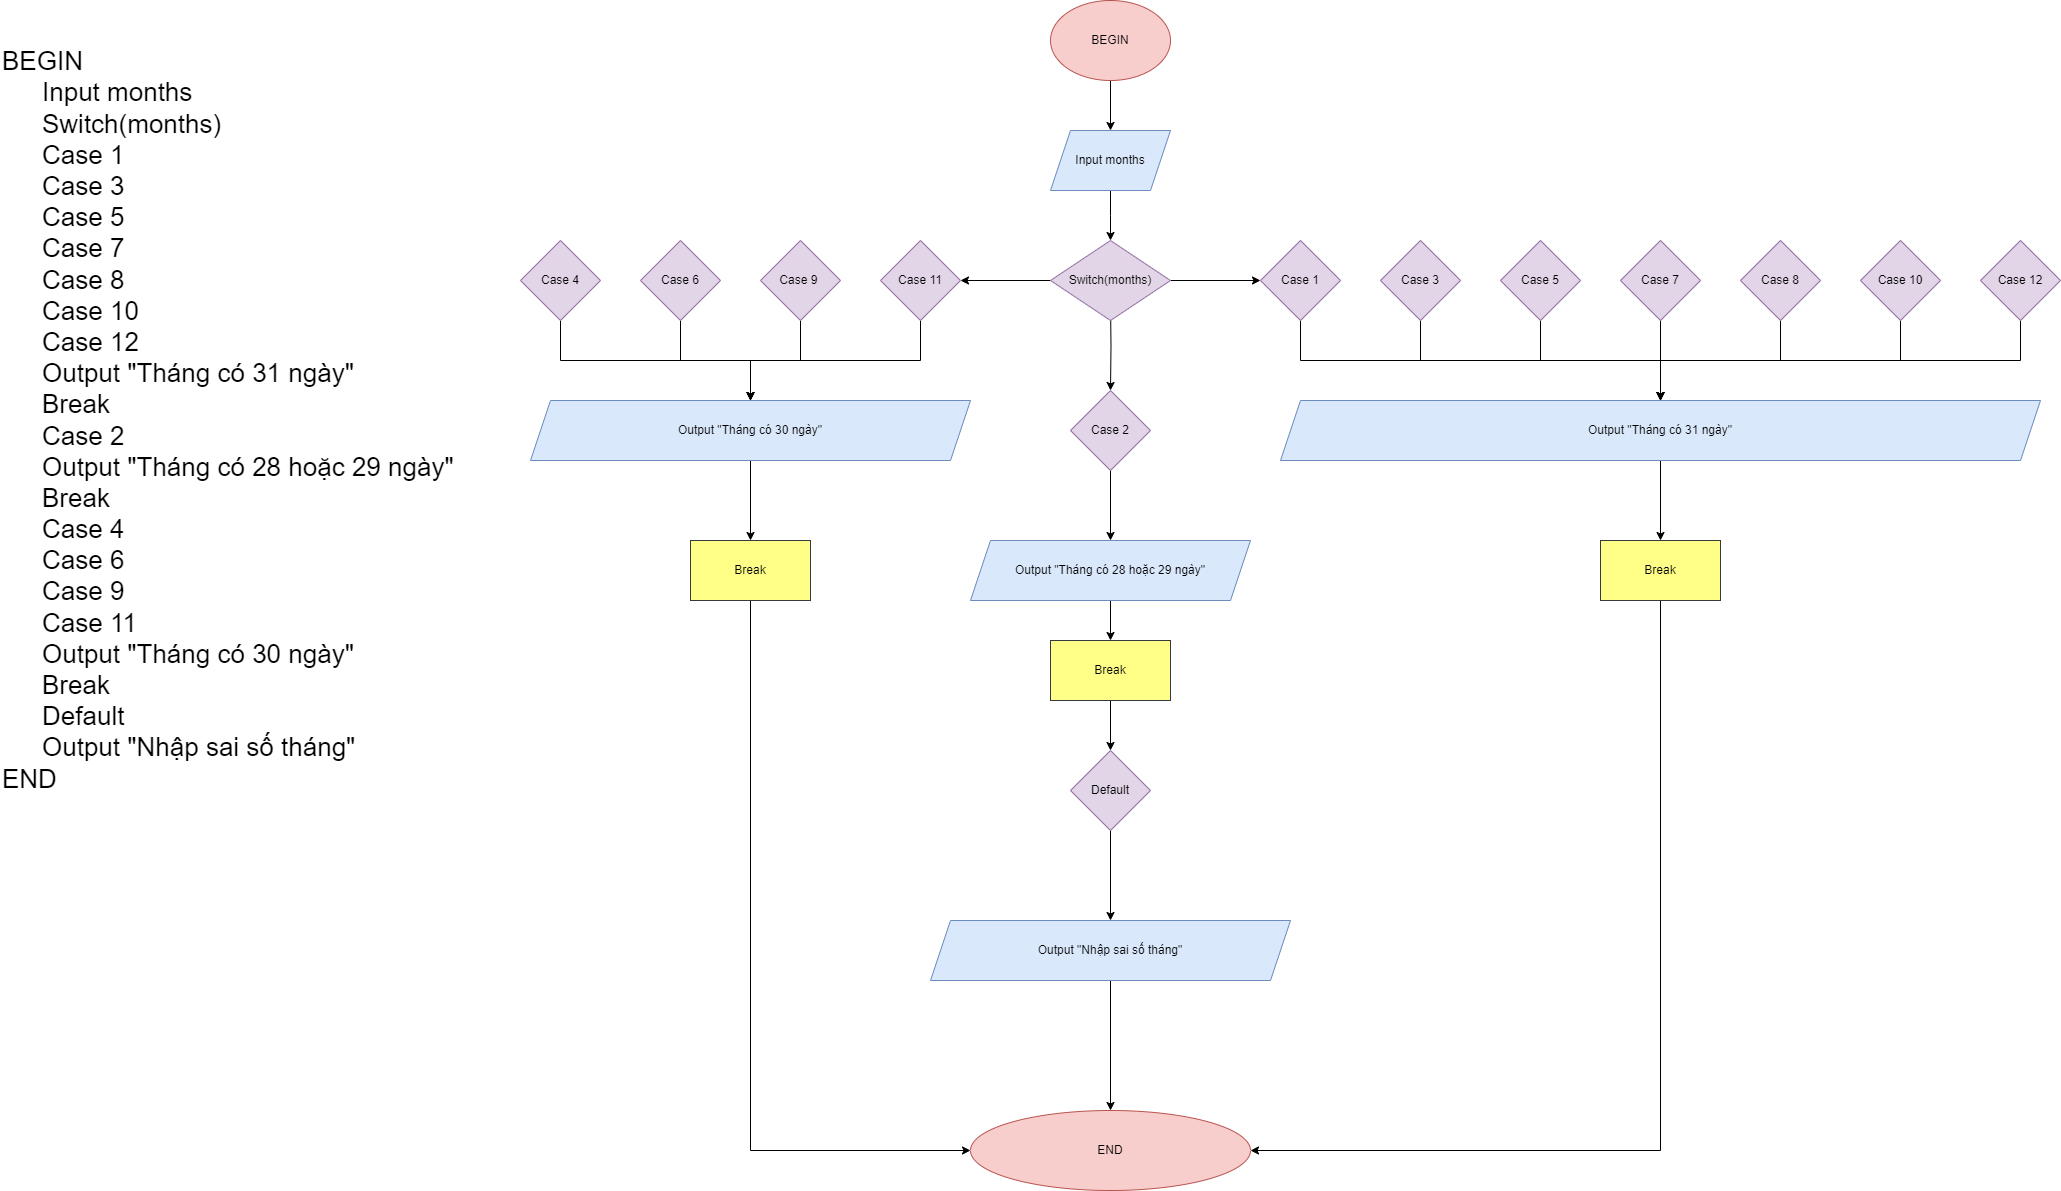

The diagram above was exported from draw.io. Its source (the exported page's mxGraphModel, read from the mxfile embedded in the PNG):
<mxGraphModel dx="1750" dy="955" grid="1" gridSize="10" guides="1" tooltips="1" connect="1" arrows="1" fold="1" page="1" pageScale="1" pageWidth="3300" pageHeight="4681" math="0" shadow="0">
  <root>
    <mxCell id="WIyWlLk6GJQsqaUBKTNV-0" />
    <mxCell id="WIyWlLk6GJQsqaUBKTNV-1" parent="WIyWlLk6GJQsqaUBKTNV-0" />
    <mxCell id="HnLhWokX56UN4SqOGBWQ-60" value="" style="edgeStyle=orthogonalEdgeStyle;rounded=0;orthogonalLoop=1;jettySize=auto;html=1;" edge="1" parent="WIyWlLk6GJQsqaUBKTNV-1" source="HnLhWokX56UN4SqOGBWQ-25" target="HnLhWokX56UN4SqOGBWQ-26">
      <mxGeometry relative="1" as="geometry" />
    </mxCell>
    <mxCell id="HnLhWokX56UN4SqOGBWQ-25" value="BEGIN" style="ellipse;whiteSpace=wrap;html=1;fillColor=#f8cecc;strokeColor=#b85450;" vertex="1" parent="WIyWlLk6GJQsqaUBKTNV-1">
      <mxGeometry x="1160" y="80" width="120" height="80" as="geometry" />
    </mxCell>
    <mxCell id="HnLhWokX56UN4SqOGBWQ-61" value="" style="edgeStyle=orthogonalEdgeStyle;rounded=0;orthogonalLoop=1;jettySize=auto;html=1;" edge="1" parent="WIyWlLk6GJQsqaUBKTNV-1" source="HnLhWokX56UN4SqOGBWQ-26">
      <mxGeometry relative="1" as="geometry">
        <mxPoint x="1220" y="320" as="targetPoint" />
      </mxGeometry>
    </mxCell>
    <mxCell id="HnLhWokX56UN4SqOGBWQ-26" value="Input months" style="shape=parallelogram;perimeter=parallelogramPerimeter;whiteSpace=wrap;html=1;fixedSize=1;fillColor=#dae8fc;strokeColor=#6c8ebf;" vertex="1" parent="WIyWlLk6GJQsqaUBKTNV-1">
      <mxGeometry x="1160" y="210" width="120" height="60" as="geometry" />
    </mxCell>
    <mxCell id="HnLhWokX56UN4SqOGBWQ-57" value="" style="edgeStyle=orthogonalEdgeStyle;rounded=0;orthogonalLoop=1;jettySize=auto;html=1;" edge="1" parent="WIyWlLk6GJQsqaUBKTNV-1" target="HnLhWokX56UN4SqOGBWQ-56">
      <mxGeometry relative="1" as="geometry">
        <mxPoint x="1220" y="380" as="sourcePoint" />
      </mxGeometry>
    </mxCell>
    <mxCell id="HnLhWokX56UN4SqOGBWQ-38" value="" style="edgeStyle=orthogonalEdgeStyle;rounded=0;orthogonalLoop=1;jettySize=auto;html=1;" edge="1" parent="WIyWlLk6GJQsqaUBKTNV-1" source="HnLhWokX56UN4SqOGBWQ-28" target="HnLhWokX56UN4SqOGBWQ-37">
      <mxGeometry relative="1" as="geometry" />
    </mxCell>
    <mxCell id="HnLhWokX56UN4SqOGBWQ-28" value="Case 1" style="rhombus;whiteSpace=wrap;html=1;fillColor=#e1d5e7;strokeColor=#9673a6;" vertex="1" parent="WIyWlLk6GJQsqaUBKTNV-1">
      <mxGeometry x="1370" y="320" width="80" height="80" as="geometry" />
    </mxCell>
    <mxCell id="HnLhWokX56UN4SqOGBWQ-39" value="" style="edgeStyle=orthogonalEdgeStyle;rounded=0;orthogonalLoop=1;jettySize=auto;html=1;" edge="1" parent="WIyWlLk6GJQsqaUBKTNV-1" source="HnLhWokX56UN4SqOGBWQ-29" target="HnLhWokX56UN4SqOGBWQ-37">
      <mxGeometry relative="1" as="geometry" />
    </mxCell>
    <mxCell id="HnLhWokX56UN4SqOGBWQ-29" value="Case 3" style="rhombus;whiteSpace=wrap;html=1;fillColor=#e1d5e7;strokeColor=#9673a6;" vertex="1" parent="WIyWlLk6GJQsqaUBKTNV-1">
      <mxGeometry x="1490" y="320" width="80" height="80" as="geometry" />
    </mxCell>
    <mxCell id="HnLhWokX56UN4SqOGBWQ-42" value="" style="edgeStyle=orthogonalEdgeStyle;rounded=0;orthogonalLoop=1;jettySize=auto;html=1;" edge="1" parent="WIyWlLk6GJQsqaUBKTNV-1" source="HnLhWokX56UN4SqOGBWQ-30" target="HnLhWokX56UN4SqOGBWQ-37">
      <mxGeometry relative="1" as="geometry" />
    </mxCell>
    <mxCell id="HnLhWokX56UN4SqOGBWQ-30" value="Case 8" style="rhombus;whiteSpace=wrap;html=1;fillColor=#e1d5e7;strokeColor=#9673a6;" vertex="1" parent="WIyWlLk6GJQsqaUBKTNV-1">
      <mxGeometry x="1850" y="320" width="80" height="80" as="geometry" />
    </mxCell>
    <mxCell id="HnLhWokX56UN4SqOGBWQ-43" value="" style="edgeStyle=orthogonalEdgeStyle;rounded=0;orthogonalLoop=1;jettySize=auto;html=1;" edge="1" parent="WIyWlLk6GJQsqaUBKTNV-1" source="HnLhWokX56UN4SqOGBWQ-31" target="HnLhWokX56UN4SqOGBWQ-37">
      <mxGeometry relative="1" as="geometry" />
    </mxCell>
    <mxCell id="HnLhWokX56UN4SqOGBWQ-31" value="Case 10" style="rhombus;whiteSpace=wrap;html=1;fillColor=#e1d5e7;strokeColor=#9673a6;" vertex="1" parent="WIyWlLk6GJQsqaUBKTNV-1">
      <mxGeometry x="1970" y="320" width="80" height="80" as="geometry" />
    </mxCell>
    <mxCell id="HnLhWokX56UN4SqOGBWQ-40" value="" style="edgeStyle=orthogonalEdgeStyle;rounded=0;orthogonalLoop=1;jettySize=auto;html=1;" edge="1" parent="WIyWlLk6GJQsqaUBKTNV-1" source="HnLhWokX56UN4SqOGBWQ-32" target="HnLhWokX56UN4SqOGBWQ-37">
      <mxGeometry relative="1" as="geometry" />
    </mxCell>
    <mxCell id="HnLhWokX56UN4SqOGBWQ-32" value="Case 5" style="rhombus;whiteSpace=wrap;html=1;fillColor=#e1d5e7;strokeColor=#9673a6;" vertex="1" parent="WIyWlLk6GJQsqaUBKTNV-1">
      <mxGeometry x="1610" y="320" width="80" height="80" as="geometry" />
    </mxCell>
    <mxCell id="HnLhWokX56UN4SqOGBWQ-44" value="" style="edgeStyle=orthogonalEdgeStyle;rounded=0;orthogonalLoop=1;jettySize=auto;html=1;" edge="1" parent="WIyWlLk6GJQsqaUBKTNV-1" source="HnLhWokX56UN4SqOGBWQ-35" target="HnLhWokX56UN4SqOGBWQ-37">
      <mxGeometry relative="1" as="geometry" />
    </mxCell>
    <mxCell id="HnLhWokX56UN4SqOGBWQ-35" value="Case 12" style="rhombus;whiteSpace=wrap;html=1;fillColor=#e1d5e7;strokeColor=#9673a6;" vertex="1" parent="WIyWlLk6GJQsqaUBKTNV-1">
      <mxGeometry x="2090" y="320" width="80" height="80" as="geometry" />
    </mxCell>
    <mxCell id="HnLhWokX56UN4SqOGBWQ-41" value="" style="edgeStyle=orthogonalEdgeStyle;rounded=0;orthogonalLoop=1;jettySize=auto;html=1;" edge="1" parent="WIyWlLk6GJQsqaUBKTNV-1" source="HnLhWokX56UN4SqOGBWQ-36" target="HnLhWokX56UN4SqOGBWQ-37">
      <mxGeometry relative="1" as="geometry" />
    </mxCell>
    <mxCell id="HnLhWokX56UN4SqOGBWQ-36" value="Case 7" style="rhombus;whiteSpace=wrap;html=1;fillColor=#e1d5e7;strokeColor=#9673a6;" vertex="1" parent="WIyWlLk6GJQsqaUBKTNV-1">
      <mxGeometry x="1730" y="320" width="80" height="80" as="geometry" />
    </mxCell>
    <mxCell id="HnLhWokX56UN4SqOGBWQ-79" style="edgeStyle=orthogonalEdgeStyle;rounded=0;orthogonalLoop=1;jettySize=auto;html=1;entryX=1;entryY=0.5;entryDx=0;entryDy=0;" edge="1" parent="WIyWlLk6GJQsqaUBKTNV-1" source="HnLhWokX56UN4SqOGBWQ-83" target="HnLhWokX56UN4SqOGBWQ-76">
      <mxGeometry relative="1" as="geometry">
        <Array as="points">
          <mxPoint x="1770" y="1230" />
        </Array>
      </mxGeometry>
    </mxCell>
    <mxCell id="HnLhWokX56UN4SqOGBWQ-85" value="" style="edgeStyle=orthogonalEdgeStyle;rounded=0;orthogonalLoop=1;jettySize=auto;html=1;" edge="1" parent="WIyWlLk6GJQsqaUBKTNV-1" source="HnLhWokX56UN4SqOGBWQ-37" target="HnLhWokX56UN4SqOGBWQ-83">
      <mxGeometry relative="1" as="geometry" />
    </mxCell>
    <mxCell id="HnLhWokX56UN4SqOGBWQ-37" value="Output &quot;Tháng có 31 ngày&quot;" style="shape=parallelogram;perimeter=parallelogramPerimeter;whiteSpace=wrap;html=1;fixedSize=1;fillColor=#dae8fc;strokeColor=#6c8ebf;" vertex="1" parent="WIyWlLk6GJQsqaUBKTNV-1">
      <mxGeometry x="1390" y="480" width="760" height="60" as="geometry" />
    </mxCell>
    <mxCell id="HnLhWokX56UN4SqOGBWQ-50" value="" style="edgeStyle=orthogonalEdgeStyle;rounded=0;orthogonalLoop=1;jettySize=auto;html=1;" edge="1" parent="WIyWlLk6GJQsqaUBKTNV-1" source="HnLhWokX56UN4SqOGBWQ-45" target="HnLhWokX56UN4SqOGBWQ-49">
      <mxGeometry relative="1" as="geometry" />
    </mxCell>
    <mxCell id="HnLhWokX56UN4SqOGBWQ-45" value="Case 4" style="rhombus;whiteSpace=wrap;html=1;fillColor=#e1d5e7;strokeColor=#9673a6;" vertex="1" parent="WIyWlLk6GJQsqaUBKTNV-1">
      <mxGeometry x="630" y="320" width="80" height="80" as="geometry" />
    </mxCell>
    <mxCell id="HnLhWokX56UN4SqOGBWQ-51" value="" style="edgeStyle=orthogonalEdgeStyle;rounded=0;orthogonalLoop=1;jettySize=auto;html=1;" edge="1" parent="WIyWlLk6GJQsqaUBKTNV-1" source="HnLhWokX56UN4SqOGBWQ-46" target="HnLhWokX56UN4SqOGBWQ-49">
      <mxGeometry relative="1" as="geometry" />
    </mxCell>
    <mxCell id="HnLhWokX56UN4SqOGBWQ-46" value="Case 6" style="rhombus;whiteSpace=wrap;html=1;fillColor=#e1d5e7;strokeColor=#9673a6;" vertex="1" parent="WIyWlLk6GJQsqaUBKTNV-1">
      <mxGeometry x="750" y="320" width="80" height="80" as="geometry" />
    </mxCell>
    <mxCell id="HnLhWokX56UN4SqOGBWQ-52" value="" style="edgeStyle=orthogonalEdgeStyle;rounded=0;orthogonalLoop=1;jettySize=auto;html=1;" edge="1" parent="WIyWlLk6GJQsqaUBKTNV-1" source="HnLhWokX56UN4SqOGBWQ-47" target="HnLhWokX56UN4SqOGBWQ-49">
      <mxGeometry relative="1" as="geometry" />
    </mxCell>
    <mxCell id="HnLhWokX56UN4SqOGBWQ-47" value="Case 9&amp;nbsp;" style="rhombus;whiteSpace=wrap;html=1;fillColor=#e1d5e7;strokeColor=#9673a6;" vertex="1" parent="WIyWlLk6GJQsqaUBKTNV-1">
      <mxGeometry x="870" y="320" width="80" height="80" as="geometry" />
    </mxCell>
    <mxCell id="HnLhWokX56UN4SqOGBWQ-53" value="" style="edgeStyle=orthogonalEdgeStyle;rounded=0;orthogonalLoop=1;jettySize=auto;html=1;" edge="1" parent="WIyWlLk6GJQsqaUBKTNV-1" source="HnLhWokX56UN4SqOGBWQ-48" target="HnLhWokX56UN4SqOGBWQ-49">
      <mxGeometry relative="1" as="geometry" />
    </mxCell>
    <mxCell id="HnLhWokX56UN4SqOGBWQ-48" value="Case 11" style="rhombus;whiteSpace=wrap;html=1;fillColor=#e1d5e7;strokeColor=#9673a6;" vertex="1" parent="WIyWlLk6GJQsqaUBKTNV-1">
      <mxGeometry x="990" y="320" width="80" height="80" as="geometry" />
    </mxCell>
    <mxCell id="HnLhWokX56UN4SqOGBWQ-86" value="" style="edgeStyle=orthogonalEdgeStyle;rounded=0;orthogonalLoop=1;jettySize=auto;html=1;" edge="1" parent="WIyWlLk6GJQsqaUBKTNV-1" source="HnLhWokX56UN4SqOGBWQ-49" target="HnLhWokX56UN4SqOGBWQ-81">
      <mxGeometry relative="1" as="geometry" />
    </mxCell>
    <mxCell id="HnLhWokX56UN4SqOGBWQ-49" value="Output &quot;Tháng có 30 ngày&quot;" style="shape=parallelogram;perimeter=parallelogramPerimeter;whiteSpace=wrap;html=1;fixedSize=1;fillColor=#dae8fc;strokeColor=#6c8ebf;" vertex="1" parent="WIyWlLk6GJQsqaUBKTNV-1">
      <mxGeometry x="640" y="480" width="440" height="60" as="geometry" />
    </mxCell>
    <mxCell id="HnLhWokX56UN4SqOGBWQ-59" value="" style="edgeStyle=orthogonalEdgeStyle;rounded=0;orthogonalLoop=1;jettySize=auto;html=1;" edge="1" parent="WIyWlLk6GJQsqaUBKTNV-1" source="HnLhWokX56UN4SqOGBWQ-56" target="HnLhWokX56UN4SqOGBWQ-58">
      <mxGeometry relative="1" as="geometry" />
    </mxCell>
    <mxCell id="HnLhWokX56UN4SqOGBWQ-56" value="Case 2" style="rhombus;whiteSpace=wrap;html=1;rounded=0;fillColor=#e1d5e7;strokeColor=#9673a6;" vertex="1" parent="WIyWlLk6GJQsqaUBKTNV-1">
      <mxGeometry x="1180" y="470" width="80" height="80" as="geometry" />
    </mxCell>
    <mxCell id="HnLhWokX56UN4SqOGBWQ-88" value="" style="edgeStyle=orthogonalEdgeStyle;rounded=0;orthogonalLoop=1;jettySize=auto;html=1;" edge="1" parent="WIyWlLk6GJQsqaUBKTNV-1" source="HnLhWokX56UN4SqOGBWQ-58" target="HnLhWokX56UN4SqOGBWQ-82">
      <mxGeometry relative="1" as="geometry" />
    </mxCell>
    <mxCell id="HnLhWokX56UN4SqOGBWQ-58" value="Output &quot;Tháng có 28 hoặc 29 ngày&quot;" style="shape=parallelogram;perimeter=parallelogramPerimeter;whiteSpace=wrap;html=1;fixedSize=1;rounded=0;fillColor=#dae8fc;strokeColor=#6c8ebf;" vertex="1" parent="WIyWlLk6GJQsqaUBKTNV-1">
      <mxGeometry x="1080" y="620" width="280" height="60" as="geometry" />
    </mxCell>
    <mxCell id="HnLhWokX56UN4SqOGBWQ-65" value="" style="edgeStyle=orthogonalEdgeStyle;rounded=0;orthogonalLoop=1;jettySize=auto;html=1;" edge="1" parent="WIyWlLk6GJQsqaUBKTNV-1" source="HnLhWokX56UN4SqOGBWQ-64" target="HnLhWokX56UN4SqOGBWQ-28">
      <mxGeometry relative="1" as="geometry" />
    </mxCell>
    <mxCell id="HnLhWokX56UN4SqOGBWQ-66" value="" style="edgeStyle=orthogonalEdgeStyle;rounded=0;orthogonalLoop=1;jettySize=auto;html=1;" edge="1" parent="WIyWlLk6GJQsqaUBKTNV-1" source="HnLhWokX56UN4SqOGBWQ-64" target="HnLhWokX56UN4SqOGBWQ-48">
      <mxGeometry relative="1" as="geometry" />
    </mxCell>
    <mxCell id="HnLhWokX56UN4SqOGBWQ-64" value="Switch(months)" style="rhombus;whiteSpace=wrap;html=1;fillColor=#e1d5e7;strokeColor=#9673a6;" vertex="1" parent="WIyWlLk6GJQsqaUBKTNV-1">
      <mxGeometry x="1160" y="320" width="120" height="80" as="geometry" />
    </mxCell>
    <mxCell id="HnLhWokX56UN4SqOGBWQ-76" value="END" style="ellipse;whiteSpace=wrap;html=1;fillColor=#f8cecc;strokeColor=#b85450;" vertex="1" parent="WIyWlLk6GJQsqaUBKTNV-1">
      <mxGeometry x="1080" y="1190" width="280" height="80" as="geometry" />
    </mxCell>
    <mxCell id="HnLhWokX56UN4SqOGBWQ-80" value="&lt;div style=&quot;text-align: justify;&quot;&gt;&lt;span style=&quot;font-size: 26px; background-color: initial;&quot;&gt;BEGIN&lt;/span&gt;&lt;/div&gt;&lt;blockquote style=&quot;margin: 0 0 0 40px; border: none; padding: 0px;&quot;&gt;&lt;div style=&quot;text-align: justify;&quot;&gt;&lt;span style=&quot;font-size: 26px; background-color: initial;&quot;&gt;Input months&lt;/span&gt;&lt;/div&gt;&lt;div style=&quot;text-align: justify;&quot;&gt;&lt;span style=&quot;font-size: 26px; background-color: initial;&quot;&gt;Switch(months)&lt;/span&gt;&lt;/div&gt;&lt;div style=&quot;text-align: justify;&quot;&gt;&lt;span style=&quot;font-size: 26px;&quot;&gt;Case 1&lt;/span&gt;&lt;/div&gt;&lt;div style=&quot;text-align: justify;&quot;&gt;&lt;span style=&quot;font-size: 26px;&quot;&gt;Case 3&lt;/span&gt;&lt;/div&gt;&lt;div style=&quot;text-align: justify;&quot;&gt;&lt;span style=&quot;font-size: 26px;&quot;&gt;Case 5&lt;/span&gt;&lt;/div&gt;&lt;div style=&quot;text-align: justify;&quot;&gt;&lt;span style=&quot;font-size: 26px;&quot;&gt;Case 7&amp;nbsp;&lt;/span&gt;&lt;/div&gt;&lt;div style=&quot;text-align: justify;&quot;&gt;&lt;span style=&quot;font-size: 26px;&quot;&gt;Case 8&amp;nbsp;&lt;/span&gt;&lt;/div&gt;&lt;div style=&quot;text-align: justify;&quot;&gt;&lt;span style=&quot;font-size: 26px;&quot;&gt;Case 10&lt;/span&gt;&lt;/div&gt;&lt;div style=&quot;text-align: justify;&quot;&gt;&lt;span style=&quot;font-size: 26px;&quot;&gt;Case 12&lt;/span&gt;&lt;/div&gt;&lt;div style=&quot;text-align: justify;&quot;&gt;&lt;span style=&quot;font-size: 26px;&quot;&gt;Output &quot;Tháng có 31 ngày&quot;&lt;/span&gt;&lt;/div&gt;&lt;div style=&quot;text-align: justify;&quot;&gt;&lt;span style=&quot;font-size: 26px;&quot;&gt;Break&lt;/span&gt;&lt;/div&gt;&lt;div style=&quot;text-align: justify;&quot;&gt;&lt;span style=&quot;font-size: 26px;&quot;&gt;Case 2&amp;nbsp;&lt;/span&gt;&lt;/div&gt;&lt;div style=&quot;text-align: justify;&quot;&gt;&lt;span style=&quot;font-size: 26px;&quot;&gt;Output &quot;Tháng có 28 hoặc 29 ngày&quot;&lt;/span&gt;&lt;/div&gt;&lt;div style=&quot;text-align: justify;&quot;&gt;&lt;span style=&quot;font-size: 26px;&quot;&gt;Break&lt;/span&gt;&lt;/div&gt;&lt;div style=&quot;text-align: justify;&quot;&gt;&lt;span style=&quot;font-size: 26px;&quot;&gt;Case 4&lt;/span&gt;&lt;/div&gt;&lt;div style=&quot;text-align: justify;&quot;&gt;&lt;span style=&quot;font-size: 26px;&quot;&gt;Case 6&lt;/span&gt;&lt;/div&gt;&lt;div style=&quot;text-align: justify;&quot;&gt;&lt;span style=&quot;font-size: 26px;&quot;&gt;Case 9&amp;nbsp;&lt;/span&gt;&lt;/div&gt;&lt;div style=&quot;text-align: justify;&quot;&gt;&lt;span style=&quot;font-size: 26px;&quot;&gt;Case 11&lt;/span&gt;&lt;/div&gt;&lt;div style=&quot;text-align: justify;&quot;&gt;&lt;span style=&quot;font-size: 26px;&quot;&gt;Output &quot;Tháng có 30 ngày&quot;&lt;/span&gt;&lt;/div&gt;&lt;div style=&quot;text-align: justify;&quot;&gt;&lt;span style=&quot;font-size: 26px;&quot;&gt;Break&lt;/span&gt;&lt;/div&gt;&lt;div style=&quot;text-align: justify;&quot;&gt;&lt;span style=&quot;font-size: 26px;&quot;&gt;Default&lt;/span&gt;&lt;/div&gt;&lt;div style=&quot;text-align: justify;&quot;&gt;&lt;span style=&quot;font-size: 26px;&quot;&gt;Output &quot;Nhập sai số tháng&quot;&lt;/span&gt;&lt;/div&gt;&lt;/blockquote&gt;&lt;div style=&quot;text-align: justify;&quot;&gt;&lt;span style=&quot;font-size: 26px;&quot;&gt;END&lt;/span&gt;&lt;/div&gt;" style="text;html=1;strokeColor=none;fillColor=none;align=left;verticalAlign=middle;whiteSpace=wrap;rounded=0;" vertex="1" parent="WIyWlLk6GJQsqaUBKTNV-1">
      <mxGeometry x="110" y="120" width="520" height="760" as="geometry" />
    </mxCell>
    <mxCell id="HnLhWokX56UN4SqOGBWQ-87" style="edgeStyle=orthogonalEdgeStyle;rounded=0;orthogonalLoop=1;jettySize=auto;html=1;entryX=0;entryY=0.5;entryDx=0;entryDy=0;" edge="1" parent="WIyWlLk6GJQsqaUBKTNV-1" source="HnLhWokX56UN4SqOGBWQ-81" target="HnLhWokX56UN4SqOGBWQ-76">
      <mxGeometry relative="1" as="geometry">
        <Array as="points">
          <mxPoint x="860" y="1230" />
        </Array>
      </mxGeometry>
    </mxCell>
    <mxCell id="HnLhWokX56UN4SqOGBWQ-81" value="Break" style="rounded=0;whiteSpace=wrap;html=1;fillColor=#ffff88;strokeColor=#36393d;" vertex="1" parent="WIyWlLk6GJQsqaUBKTNV-1">
      <mxGeometry x="800" y="620" width="120" height="60" as="geometry" />
    </mxCell>
    <mxCell id="HnLhWokX56UN4SqOGBWQ-91" value="" style="edgeStyle=orthogonalEdgeStyle;rounded=0;orthogonalLoop=1;jettySize=auto;html=1;" edge="1" parent="WIyWlLk6GJQsqaUBKTNV-1" source="HnLhWokX56UN4SqOGBWQ-82" target="HnLhWokX56UN4SqOGBWQ-90">
      <mxGeometry relative="1" as="geometry" />
    </mxCell>
    <mxCell id="HnLhWokX56UN4SqOGBWQ-82" value="Break" style="rounded=0;whiteSpace=wrap;html=1;fillColor=#ffff88;strokeColor=#36393d;" vertex="1" parent="WIyWlLk6GJQsqaUBKTNV-1">
      <mxGeometry x="1160" y="720" width="120" height="60" as="geometry" />
    </mxCell>
    <mxCell id="HnLhWokX56UN4SqOGBWQ-83" value="Break" style="rounded=0;whiteSpace=wrap;html=1;fillColor=#ffff88;strokeColor=#36393d;" vertex="1" parent="WIyWlLk6GJQsqaUBKTNV-1">
      <mxGeometry x="1710" y="620" width="120" height="60" as="geometry" />
    </mxCell>
    <mxCell id="HnLhWokX56UN4SqOGBWQ-95" value="" style="edgeStyle=orthogonalEdgeStyle;rounded=0;orthogonalLoop=1;jettySize=auto;html=1;" edge="1" parent="WIyWlLk6GJQsqaUBKTNV-1" source="HnLhWokX56UN4SqOGBWQ-90" target="HnLhWokX56UN4SqOGBWQ-94">
      <mxGeometry relative="1" as="geometry" />
    </mxCell>
    <mxCell id="HnLhWokX56UN4SqOGBWQ-90" value="Default" style="rhombus;whiteSpace=wrap;html=1;fillColor=#e1d5e7;strokeColor=#9673a6;" vertex="1" parent="WIyWlLk6GJQsqaUBKTNV-1">
      <mxGeometry x="1180" y="830" width="80" height="80" as="geometry" />
    </mxCell>
    <mxCell id="HnLhWokX56UN4SqOGBWQ-96" style="edgeStyle=orthogonalEdgeStyle;rounded=0;orthogonalLoop=1;jettySize=auto;html=1;entryX=0.5;entryY=0;entryDx=0;entryDy=0;" edge="1" parent="WIyWlLk6GJQsqaUBKTNV-1" source="HnLhWokX56UN4SqOGBWQ-94" target="HnLhWokX56UN4SqOGBWQ-76">
      <mxGeometry relative="1" as="geometry" />
    </mxCell>
    <mxCell id="HnLhWokX56UN4SqOGBWQ-94" value="Output &quot;Nhập sai số tháng&quot;" style="shape=parallelogram;perimeter=parallelogramPerimeter;whiteSpace=wrap;html=1;fixedSize=1;fillColor=#dae8fc;strokeColor=#6c8ebf;" vertex="1" parent="WIyWlLk6GJQsqaUBKTNV-1">
      <mxGeometry x="1040" y="1000" width="360" height="60" as="geometry" />
    </mxCell>
  </root>
</mxGraphModel>